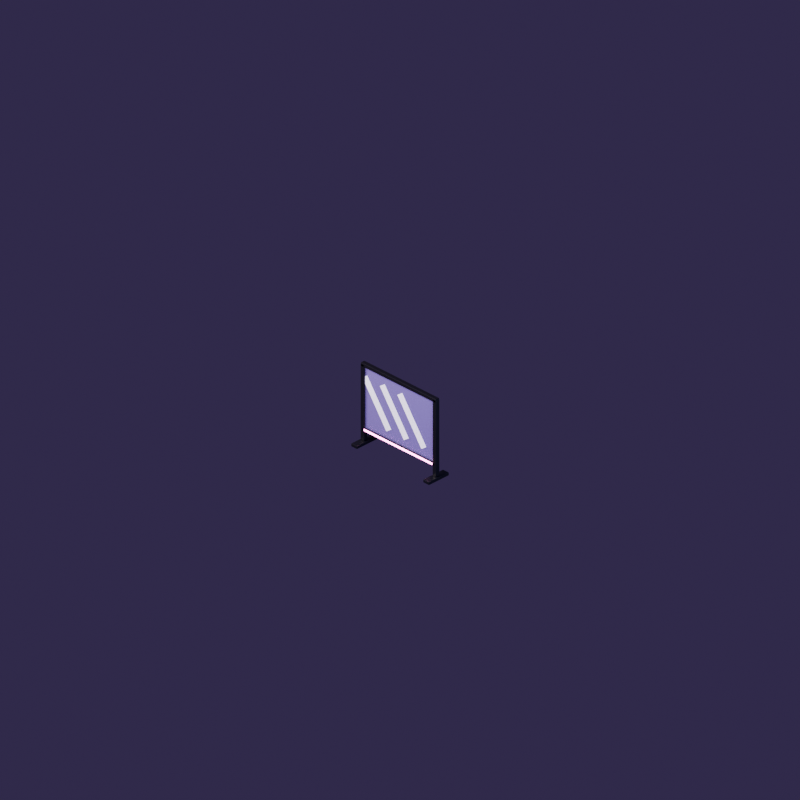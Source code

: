 # Source: decor_glassDivider.blend  (saved by Blender 4.5.91; exported with 4.5.12 LTS)
import bpy
from mathutils import Matrix  # noqa: F401  (used for matrix-valued properties, if any)

bpy.ops.wm.read_factory_settings(use_empty=True)
scene = bpy.context.scene
scene.name = 'Scene'

# ---- materials (node trees are filled in below, after node groups)
mat_b2_18161e0_30_01 = bpy.data.materials.new('B2#18161e0.30.01')
mat_divglass = bpy.data.materials.new('DivGlass')
mat_divglow = bpy.data.materials.new('DivGlow')
mat_divstreak = bpy.data.materials.new('DivStreak')

# ---- material node trees
mat_b2_18161e0_30_01.use_nodes = True; mat_b2_18161e0_30_01.node_tree.nodes.clear()
_N = mat_b2_18161e0_30_01.node_tree.nodes; _L = mat_b2_18161e0_30_01.node_tree.links
n0 = _N.new('ShaderNodeBsdfPrincipled'); n0.name = 'Principled BSDF'; n0.location = (-200, 100)
n0.inputs[0].default_value = (0.009134, 0.008023, 0.01298, 1.0)
n0.inputs[2].default_value = 0.3
n0.inputs[3].default_value = 1.45
n1 = _N.new('ShaderNodeOutputMaterial'); n1.name = 'Material Output'; n1.location = (200, 100)
_L.new(n0.outputs[0], n1.inputs[0])
n1.is_active_output = True
mat_divglass.use_nodes = True; mat_divglass.node_tree.nodes.clear()
_N = mat_divglass.node_tree.nodes; _L = mat_divglass.node_tree.links
n0 = _N.new('ShaderNodeBsdfPrincipled'); n0.name = 'Principled BSDF'; n0.location = (-200, 100)
n0.inputs[0].default_value = (0.2542, 0.1946, 0.4793, 1.0)
n0.inputs[2].default_value = 0.03
n0.inputs[3].default_value = 1.45
n0.inputs[4].default_value = 0.4
n0.inputs[27].default_value = (0.1022, 0.04231, 0.3231, 1.0)
n0.inputs[28].default_value = 0.35
n1 = _N.new('ShaderNodeOutputMaterial'); n1.name = 'Material Output'; n1.location = (200, 100)
_L.new(n0.outputs[0], n1.inputs[0])
n1.is_active_output = True
mat_divglow.use_nodes = True; mat_divglow.node_tree.nodes.clear()
_N = mat_divglow.node_tree.nodes; _L = mat_divglow.node_tree.links
n0 = _N.new('ShaderNodeOutputMaterial'); n0.name = 'Material Output'; n0.location = (200, 100)
n1 = _N.new('ShaderNodeEmission'); n1.name = 'Emission'; n1.location = (0, 0)
n1.inputs[0].default_value = (1.0, 0.3, 0.75, 1.0)
n1.inputs[1].default_value = 8.0
_L.new(n1.outputs[0], n0.inputs[0])
n0.is_active_output = True
mat_divstreak.use_nodes = True; mat_divstreak.node_tree.nodes.clear()
_N = mat_divstreak.node_tree.nodes; _L = mat_divstreak.node_tree.links
n0 = _N.new('ShaderNodeBsdfPrincipled'); n0.name = 'Principled BSDF'; n0.location = (-200, 100)
n0.inputs[0].default_value = (1.0, 1.0, 1.0, 1.0)
n0.inputs[2].default_value = 0.1
n0.inputs[3].default_value = 1.45
n0.inputs[4].default_value = 0.35
n0.inputs[27].default_value = (0.807, 0.6867, 1.0, 1.0)
n0.inputs[28].default_value = 0.7
n1 = _N.new('ShaderNodeOutputMaterial'); n1.name = 'Material Output'; n1.location = (200, 100)
_L.new(n0.outputs[0], n1.inputs[0])
n1.is_active_output = True

# ---- world
world_clubambient = bpy.data.worlds.new('ClubAmbient'); scene.world = world_clubambient
world_clubambient.use_nodes = True; world_clubambient.node_tree.nodes.clear()
_N = world_clubambient.node_tree.nodes; _L = world_clubambient.node_tree.links
n0 = _N.new('ShaderNodeBackground'); n0.name = 'Background'; n0.location = (-200, 100)
n0.inputs[0].default_value = (0.05, 0.035, 0.09, 1.0)
n1 = _N.new('ShaderNodeOutputWorld'); n1.name = 'World Output'; n1.location = (200, 100)
_L.new(n0.outputs[0], n1.inputs[0])
n1.is_active_output = True

# ---- cameras
cam_isocam = bpy.data.cameras.new('IsoCam')
cam_isocam.type = 'ORTHO'
cam_isocam.clip_end = 100.0
cam_isocam.ortho_scale = 11.31

# ---- lights
light_key = bpy.data.lights.new('Key', 'AREA')
light_key.color = (1.0, 0.93, 0.85)
light_key.energy = 1400.0
light_key.size = 4.0
light_fill = bpy.data.lights.new('Fill', 'AREA')
light_fill.color = (0.6, 0.75, 1.0)
light_fill.energy = 500.0
light_fill.size = 4.0
light_rim = bpy.data.lights.new('Rim', 'AREA')
light_rim.color = (1.0, 0.35, 0.8)
light_rim.energy = 350.0
light_rim.size = 3.0

# ---- meshes
me_cube = bpy.data.meshes.new('Cube')
me_cube.from_pydata([(-0.78, -0.2, 0.0), (-0.78, -0.2, 0.05), (-0.78, 0.2, 0.0), (-0.78, 0.2, 0.05), (-0.66, -0.2, 0.0), (-0.66, -0.2, 0.05), (-0.66, 0.2, 0.0), (-0.66, 0.2, 0.05)], [], [(0, 1, 3, 2), (2, 3, 7, 6), (6, 7, 5, 4), (4, 5, 1, 0), (2, 6, 4, 0), (7, 3, 1, 5)])
_uv = me_cube.uv_layers.new(name='UVMap')
_uv.uv.foreach_set('vector', [0.375, 0.0, 0.625, 0.0, 0.625, 0.25, 0.375, 0.25, 0.375, 0.25, 0.625, 0.25, 0.625, 0.5, 0.375, 0.5, 0.375, 0.5, 0.625, 0.5, 0.625, 0.75, 0.375, 0.75, 0.375, 0.75, 0.625, 0.75, 0.625, 1.0, 0.375, 1.0, 0.125, 0.5, 0.375, 0.5, 0.375, 0.75, 0.125, 0.75, 0.625, 0.5, 0.875, 0.5, 0.875, 0.75, 0.625, 0.75])
me_cube.materials.append(mat_b2_18161e0_30_01)
me_cube.update()
me_cube_001 = bpy.data.meshes.new('Cube.001')
me_cube_001.from_pydata([(-0.755, -0.035, 0.05), (-0.755, -0.035, 1.3), (-0.755, 0.035, 0.05), (-0.755, 0.035, 1.3), (-0.685, -0.035, 0.05), (-0.685, -0.035, 1.3), (-0.685, 0.035, 0.05), (-0.685, 0.035, 1.3)], [], [(0, 1, 3, 2), (2, 3, 7, 6), (6, 7, 5, 4), (4, 5, 1, 0), (2, 6, 4, 0), (7, 3, 1, 5)])
_uv = me_cube_001.uv_layers.new(name='UVMap')
_uv.uv.foreach_set('vector', [0.375, 0.0, 0.625, 0.0, 0.625, 0.25, 0.375, 0.25, 0.375, 0.25, 0.625, 0.25, 0.625, 0.5, 0.375, 0.5, 0.375, 0.5, 0.625, 0.5, 0.625, 0.75, 0.375, 0.75, 0.375, 0.75, 0.625, 0.75, 0.625, 1.0, 0.375, 1.0, 0.125, 0.5, 0.375, 0.5, 0.375, 0.75, 0.125, 0.75, 0.625, 0.5, 0.875, 0.5, 0.875, 0.75, 0.625, 0.75])
me_cube_001.materials.append(mat_b2_18161e0_30_01)
me_cube_001.update()
me_cube_002 = bpy.data.meshes.new('Cube.002')
me_cube_002.from_pydata([(0.66, -0.2, 0.0), (0.66, -0.2, 0.05), (0.66, 0.2, 0.0), (0.66, 0.2, 0.05), (0.78, -0.2, 0.0), (0.78, -0.2, 0.05), (0.78, 0.2, 0.0), (0.78, 0.2, 0.05)], [], [(0, 1, 3, 2), (2, 3, 7, 6), (6, 7, 5, 4), (4, 5, 1, 0), (2, 6, 4, 0), (7, 3, 1, 5)])
_uv = me_cube_002.uv_layers.new(name='UVMap')
_uv.uv.foreach_set('vector', [0.375, 0.0, 0.625, 0.0, 0.625, 0.25, 0.375, 0.25, 0.375, 0.25, 0.625, 0.25, 0.625, 0.5, 0.375, 0.5, 0.375, 0.5, 0.625, 0.5, 0.625, 0.75, 0.375, 0.75, 0.375, 0.75, 0.625, 0.75, 0.625, 1.0, 0.375, 1.0, 0.125, 0.5, 0.375, 0.5, 0.375, 0.75, 0.125, 0.75, 0.625, 0.5, 0.875, 0.5, 0.875, 0.75, 0.625, 0.75])
me_cube_002.materials.append(mat_b2_18161e0_30_01)
me_cube_002.update()
me_cube_003 = bpy.data.meshes.new('Cube.003')
me_cube_003.from_pydata([(0.685, -0.035, 0.05), (0.685, -0.035, 1.3), (0.685, 0.035, 0.05), (0.685, 0.035, 1.3), (0.755, -0.035, 0.05), (0.755, -0.035, 1.3), (0.755, 0.035, 0.05), (0.755, 0.035, 1.3)], [], [(0, 1, 3, 2), (2, 3, 7, 6), (6, 7, 5, 4), (4, 5, 1, 0), (2, 6, 4, 0), (7, 3, 1, 5)])
_uv = me_cube_003.uv_layers.new(name='UVMap')
_uv.uv.foreach_set('vector', [0.375, 0.0, 0.625, 0.0, 0.625, 0.25, 0.375, 0.25, 0.375, 0.25, 0.625, 0.25, 0.625, 0.5, 0.375, 0.5, 0.375, 0.5, 0.625, 0.5, 0.625, 0.75, 0.375, 0.75, 0.375, 0.75, 0.625, 0.75, 0.625, 1.0, 0.375, 1.0, 0.125, 0.5, 0.375, 0.5, 0.375, 0.75, 0.125, 0.75, 0.625, 0.5, 0.875, 0.5, 0.875, 0.75, 0.625, 0.75])
me_cube_003.materials.append(mat_b2_18161e0_30_01)
me_cube_003.update()
me_cube_004 = bpy.data.meshes.new('Cube.004')
me_cube_004.from_pydata([(-0.75, -0.035, 1.26), (-0.75, -0.035, 1.32), (-0.75, 0.035, 1.26), (-0.75, 0.035, 1.32), (0.75, -0.035, 1.26), (0.75, -0.035, 1.32), (0.75, 0.035, 1.26), (0.75, 0.035, 1.32)], [], [(0, 1, 3, 2), (2, 3, 7, 6), (6, 7, 5, 4), (4, 5, 1, 0), (2, 6, 4, 0), (7, 3, 1, 5)])
_uv = me_cube_004.uv_layers.new(name='UVMap')
_uv.uv.foreach_set('vector', [0.375, 0.0, 0.625, 0.0, 0.625, 0.25, 0.375, 0.25, 0.375, 0.25, 0.625, 0.25, 0.625, 0.5, 0.375, 0.5, 0.375, 0.5, 0.625, 0.5, 0.625, 0.75, 0.375, 0.75, 0.375, 0.75, 0.625, 0.75, 0.625, 1.0, 0.375, 1.0, 0.125, 0.5, 0.375, 0.5, 0.375, 0.75, 0.125, 0.75, 0.625, 0.5, 0.875, 0.5, 0.875, 0.75, 0.625, 0.75])
me_cube_004.materials.append(mat_b2_18161e0_30_01)
me_cube_004.update()
me_cube_005 = bpy.data.meshes.new('Cube.005')
me_cube_005.from_pydata([(-0.72, -0.035, 0.22), (-0.72, -0.035, 0.27), (-0.72, 0.035, 0.22), (-0.72, 0.035, 0.27), (0.72, -0.035, 0.22), (0.72, -0.035, 0.27), (0.72, 0.035, 0.22), (0.72, 0.035, 0.27)], [], [(0, 1, 3, 2), (2, 3, 7, 6), (6, 7, 5, 4), (4, 5, 1, 0), (2, 6, 4, 0), (7, 3, 1, 5)])
_uv = me_cube_005.uv_layers.new(name='UVMap')
_uv.uv.foreach_set('vector', [0.375, 0.0, 0.625, 0.0, 0.625, 0.25, 0.375, 0.25, 0.375, 0.25, 0.625, 0.25, 0.625, 0.5, 0.375, 0.5, 0.375, 0.5, 0.625, 0.5, 0.625, 0.75, 0.375, 0.75, 0.375, 0.75, 0.625, 0.75, 0.625, 1.0, 0.375, 1.0, 0.125, 0.5, 0.375, 0.5, 0.375, 0.75, 0.125, 0.75, 0.625, 0.5, 0.875, 0.5, 0.875, 0.75, 0.625, 0.75])
me_cube_005.materials.append(mat_b2_18161e0_30_01)
me_cube_005.update()
me_cube_006 = bpy.data.meshes.new('Cube.006')
me_cube_006.from_pydata([(-0.69, -0.012, 0.27), (-0.69, -0.012, 1.26), (-0.69, 0.012, 0.27), (-0.69, 0.012, 1.26), (0.69, -0.012, 0.27), (0.69, -0.012, 1.26), (0.69, 0.012, 0.27), (0.69, 0.012, 1.26)], [], [(0, 1, 3, 2), (2, 3, 7, 6), (6, 7, 5, 4), (4, 5, 1, 0), (2, 6, 4, 0), (7, 3, 1, 5)])
_uv = me_cube_006.uv_layers.new(name='UVMap')
_uv.uv.foreach_set('vector', [0.375, 0.0, 0.625, 0.0, 0.625, 0.25, 0.375, 0.25, 0.375, 0.25, 0.625, 0.25, 0.625, 0.5, 0.375, 0.5, 0.375, 0.5, 0.625, 0.5, 0.625, 0.75, 0.375, 0.75, 0.375, 0.75, 0.625, 0.75, 0.625, 1.0, 0.375, 1.0, 0.125, 0.5, 0.375, 0.5, 0.375, 0.75, 0.125, 0.75, 0.625, 0.5, 0.875, 0.5, 0.875, 0.75, 0.625, 0.75])
me_cube_006.materials.append(mat_divglass)
me_cube_006.update()
me_cube_007 = bpy.data.meshes.new('Cube.007')
me_cube_007.from_pydata([(-0.68, -0.045, 0.23), (-0.68, -0.045, 0.26), (-0.68, -0.035, 0.23), (-0.68, -0.035, 0.26), (0.68, -0.045, 0.23), (0.68, -0.045, 0.26), (0.68, -0.035, 0.23), (0.68, -0.035, 0.26)], [], [(0, 1, 3, 2), (2, 3, 7, 6), (6, 7, 5, 4), (4, 5, 1, 0), (2, 6, 4, 0), (7, 3, 1, 5)])
_uv = me_cube_007.uv_layers.new(name='UVMap')
_uv.uv.foreach_set('vector', [0.375, 0.0, 0.625, 0.0, 0.625, 0.25, 0.375, 0.25, 0.375, 0.25, 0.625, 0.25, 0.625, 0.5, 0.375, 0.5, 0.375, 0.5, 0.625, 0.5, 0.625, 0.75, 0.375, 0.75, 0.375, 0.75, 0.625, 0.75, 0.625, 1.0, 0.375, 1.0, 0.125, 0.5, 0.375, 0.5, 0.375, 0.75, 0.125, 0.75, 0.625, 0.5, 0.875, 0.5, 0.875, 0.75, 0.625, 0.75])
me_cube_007.materials.append(mat_divglow)
me_cube_007.update()
me_cube_008 = bpy.data.meshes.new('Cube.008')
me_cube_008.from_pydata([(-0.06, -0.015, -0.42), (-0.06, -0.015, 0.42), (-0.06, -0.013, -0.42), (-0.06, -0.013, 0.42), (0.06, -0.015, -0.42), (0.06, -0.015, 0.42), (0.06, -0.013, -0.42), (0.06, -0.013, 0.42)], [], [(0, 1, 3, 2), (2, 3, 7, 6), (6, 7, 5, 4), (4, 5, 1, 0), (2, 6, 4, 0), (7, 3, 1, 5)])
_uv = me_cube_008.uv_layers.new(name='UVMap')
_uv.uv.foreach_set('vector', [0.375, 0.0, 0.625, 0.0, 0.625, 0.25, 0.375, 0.25, 0.375, 0.25, 0.625, 0.25, 0.625, 0.5, 0.375, 0.5, 0.375, 0.5, 0.625, 0.5, 0.625, 0.75, 0.375, 0.75, 0.375, 0.75, 0.625, 0.75, 0.625, 1.0, 0.375, 1.0, 0.125, 0.5, 0.375, 0.5, 0.375, 0.75, 0.125, 0.75, 0.625, 0.5, 0.875, 0.5, 0.875, 0.75, 0.625, 0.75])
me_cube_008.materials.append(mat_divstreak)
me_cube_008.update()
me_cube_009 = bpy.data.meshes.new('Cube.009')
me_cube_009.from_pydata([(-0.06, -0.015, -0.42), (-0.06, -0.015, 0.42), (-0.06, -0.013, -0.42), (-0.06, -0.013, 0.42), (0.06, -0.015, -0.42), (0.06, -0.015, 0.42), (0.06, -0.013, -0.42), (0.06, -0.013, 0.42)], [], [(0, 1, 3, 2), (2, 3, 7, 6), (6, 7, 5, 4), (4, 5, 1, 0), (2, 6, 4, 0), (7, 3, 1, 5)])
_uv = me_cube_009.uv_layers.new(name='UVMap')
_uv.uv.foreach_set('vector', [0.375, 0.0, 0.625, 0.0, 0.625, 0.25, 0.375, 0.25, 0.375, 0.25, 0.625, 0.25, 0.625, 0.5, 0.375, 0.5, 0.375, 0.5, 0.625, 0.5, 0.625, 0.75, 0.375, 0.75, 0.375, 0.75, 0.625, 0.75, 0.625, 1.0, 0.375, 1.0, 0.125, 0.5, 0.375, 0.5, 0.375, 0.75, 0.125, 0.75, 0.625, 0.5, 0.875, 0.5, 0.875, 0.75, 0.625, 0.75])
me_cube_009.materials.append(mat_divstreak)
me_cube_009.update()
me_cube_010 = bpy.data.meshes.new('Cube.010')
me_cube_010.from_pydata([(-0.06, -0.015, -0.42), (-0.06, -0.015, 0.42), (-0.06, -0.013, -0.42), (-0.06, -0.013, 0.42), (0.06, -0.015, -0.42), (0.06, -0.015, 0.42), (0.06, -0.013, -0.42), (0.06, -0.013, 0.42)], [], [(0, 1, 3, 2), (2, 3, 7, 6), (6, 7, 5, 4), (4, 5, 1, 0), (2, 6, 4, 0), (7, 3, 1, 5)])
_uv = me_cube_010.uv_layers.new(name='UVMap')
_uv.uv.foreach_set('vector', [0.375, 0.0, 0.625, 0.0, 0.625, 0.25, 0.375, 0.25, 0.375, 0.25, 0.625, 0.25, 0.625, 0.5, 0.375, 0.5, 0.375, 0.5, 0.625, 0.5, 0.625, 0.75, 0.375, 0.75, 0.375, 0.75, 0.625, 0.75, 0.625, 1.0, 0.375, 1.0, 0.125, 0.5, 0.375, 0.5, 0.375, 0.75, 0.125, 0.75, 0.625, 0.5, 0.875, 0.5, 0.875, 0.75, 0.625, 0.75])
me_cube_010.materials.append(mat_divstreak)
me_cube_010.update()

# ---- objects
ob_isocam = bpy.data.objects.new('IsoCam', cam_isocam)
ob_key = bpy.data.objects.new('Key', light_key)
ob_fill = bpy.data.objects.new('Fill', light_fill)
ob_rim = bpy.data.objects.new('Rim', light_rim)
ob_decor_glassdivider = bpy.data.objects.new('Decor_glassDivider', None)
ob_foot_0_72 = bpy.data.objects.new('Foot-0.72', me_cube)
ob_post_0_72 = bpy.data.objects.new('Post-0.72', me_cube_001)
ob_foot0_72 = bpy.data.objects.new('Foot0.72', me_cube_002)
ob_post0_72 = bpy.data.objects.new('Post0.72', me_cube_003)
ob_toprail = bpy.data.objects.new('TopRail', me_cube_004)
ob_bottomrail = bpy.data.objects.new('BottomRail', me_cube_005)
ob_glass = bpy.data.objects.new('Glass', me_cube_006)
ob_glow = bpy.data.objects.new('Glow', me_cube_007)
ob_streak0 = bpy.data.objects.new('Streak0', me_cube_008)
ob_streak1 = bpy.data.objects.new('Streak1', me_cube_009)
ob_streak2 = bpy.data.objects.new('Streak2', me_cube_010)

# ---- transforms, parenting, visibility, modifiers, constraints
ob_isocam.location = (18.37, -18.37, 16.0)
ob_isocam.rotation_euler = (1.047, 0.0, 0.7854)
ob_key.location = (-3.0, -5.0, 6.0)
ob_key.rotation_euler = (0.6981, 0.0, -0.5236)
ob_fill.location = (5.0, -2.0, 3.0)
ob_fill.rotation_euler = (1.134, 0.0, 1.134)
ob_rim.location = (1.0, 5.0, 4.0)
ob_rim.rotation_euler = (-0.8727, 0.0, 2.967)
ob_decor_glassdivider.location = (0.0, 0.0, 0.0)
ob_foot_0_72.parent = ob_decor_glassdivider
ob_foot_0_72.location = (0.0, 0.0, 0.0)
_m = ob_foot_0_72.modifiers.new('Bevel', 'BEVEL')
_m.width = 0.01
_m.width_pct = 0.01
_m.segments = 2
ob_post_0_72.parent = ob_decor_glassdivider
ob_post_0_72.location = (0.0, 0.0, 0.0)
_m = ob_post_0_72.modifiers.new('Bevel', 'BEVEL')
_m.width = 0.008
_m.width_pct = 0.008
_m.segments = 2
ob_foot0_72.parent = ob_decor_glassdivider
ob_foot0_72.location = (0.0, 0.0, 0.0)
_m = ob_foot0_72.modifiers.new('Bevel', 'BEVEL')
_m.width = 0.01
_m.width_pct = 0.01
_m.segments = 2
ob_post0_72.parent = ob_decor_glassdivider
ob_post0_72.location = (0.0, 0.0, 0.0)
_m = ob_post0_72.modifiers.new('Bevel', 'BEVEL')
_m.width = 0.008
_m.width_pct = 0.008
_m.segments = 2
ob_toprail.parent = ob_decor_glassdivider
ob_toprail.location = (0.0, 0.0, 0.0)
_m = ob_toprail.modifiers.new('Bevel', 'BEVEL')
_m.width = 0.008
_m.width_pct = 0.008
_m.segments = 2
ob_bottomrail.parent = ob_decor_glassdivider
ob_bottomrail.location = (0.0, 0.0, 0.0)
_m = ob_bottomrail.modifiers.new('Bevel', 'BEVEL')
_m.width = 0.006
_m.width_pct = 0.006
_m.segments = 2
ob_glass.parent = ob_decor_glassdivider
ob_glass.location = (0.0, 0.0, 0.0)
ob_glow.parent = ob_decor_glassdivider
ob_glow.location = (0.0, 0.0, 0.0)
ob_streak0.parent = ob_decor_glassdivider
ob_streak0.location = (-0.45, 0.0, 0.76)
ob_streak0.rotation_euler = (0.0, -0.6109, 0.0)
ob_streak1.parent = ob_decor_glassdivider
ob_streak1.location = (-0.1, 0.0, 0.76)
ob_streak1.rotation_euler = (0.0, -0.6109, 0.0)
ob_streak2.parent = ob_decor_glassdivider
ob_streak2.location = (0.25, 0.0, 0.76)
ob_streak2.rotation_euler = (0.0, -0.6109, 0.0)

# ---- collection membership
scene.collection.objects.link(ob_isocam)
scene.collection.objects.link(ob_key)
scene.collection.objects.link(ob_fill)
scene.collection.objects.link(ob_rim)
scene.collection.objects.link(ob_decor_glassdivider)
scene.collection.objects.link(ob_foot_0_72)
scene.collection.objects.link(ob_post_0_72)
scene.collection.objects.link(ob_foot0_72)
scene.collection.objects.link(ob_post0_72)
scene.collection.objects.link(ob_toprail)
scene.collection.objects.link(ob_bottomrail)
scene.collection.objects.link(ob_glass)
scene.collection.objects.link(ob_glow)
scene.collection.objects.link(ob_streak0)
scene.collection.objects.link(ob_streak1)
scene.collection.objects.link(ob_streak2)

# ---- scene / render settings (as saved in the file)
scene.camera = ob_isocam
scene.frame_start = 1; scene.frame_end = 250; scene.frame_set(1)
scene.render.engine = 'CYCLES'
scene.render.resolution_x = 768
scene.render.resolution_y = 768
scene.render.film_transparent = True
scene.cycles.samples = 96
scene.cycles.film_transparent_glass = True
scene.view_settings.look = 'AgX - Medium High Contrast'
bpy.context.view_layer.update()
